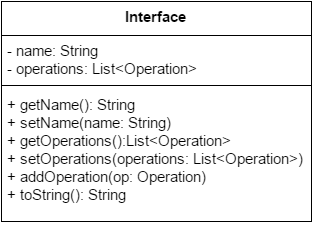

The diagram above was exported from draw.io. Its source (the exported page's mxGraphModel, read from the mxfile embedded in the PNG):
<mxGraphModel dx="1891" dy="653" grid="1" gridSize="10" guides="1" tooltips="1" connect="1" arrows="1" fold="1" page="1" pageScale="1" pageWidth="826" pageHeight="1169" background="#ffffff" math="0" shadow="0">
  <root>
    <mxCell id="0" />
    <mxCell id="1" parent="0" />
    <mxCell id="2" value="Interface" style="swimlane;html=1;fontStyle=1;align=center;verticalAlign=top;childLayout=stackLayout;horizontal=1;startSize=34;horizontalStack=0;resizeParent=1;resizeLast=0;collapsible=1;marginBottom=0;swimlaneFillColor=#ffffff;fontSize=15;" vertex="1" parent="1">
      <mxGeometry x="50" y="37" width="310" height="220" as="geometry">
        <mxRectangle x="50" y="37" width="90" height="34" as="alternateBounds" />
      </mxGeometry>
    </mxCell>
    <mxCell id="3" value="- name: String&lt;div&gt;- operations: List&amp;lt;Operation&amp;gt;&lt;/div&gt;" style="text;html=1;strokeColor=none;fillColor=none;align=left;verticalAlign=top;spacingLeft=4;spacingRight=4;whiteSpace=wrap;overflow=hidden;rotatable=0;points=[[0,0.5],[1,0.5]];portConstraint=eastwest;fontSize=15;" vertex="1" parent="2">
      <mxGeometry y="34" width="310" height="46" as="geometry" />
    </mxCell>
    <mxCell id="4" value="" style="line;html=1;strokeWidth=1;fillColor=none;align=left;verticalAlign=middle;spacingTop=-1;spacingLeft=3;spacingRight=3;rotatable=0;labelPosition=right;points=[];portConstraint=eastwest;fontSize=15;" vertex="1" parent="2">
      <mxGeometry y="80" width="310" height="8" as="geometry" />
    </mxCell>
    <mxCell id="5" value="+ getName(): String&lt;div&gt;+ setName(name: String)&lt;/div&gt;&lt;div&gt;+ getOperations():List&amp;lt;Operation&amp;gt;&lt;/div&gt;&lt;div&gt;+ setOperations(operations: List&amp;lt;Operation&amp;gt;)&lt;/div&gt;&lt;div&gt;+ addOperation(op: Operation)&lt;/div&gt;&lt;div&gt;+ toString():&amp;nbsp;&lt;span&gt;String&lt;/span&gt;&lt;/div&gt;" style="text;html=1;strokeColor=none;fillColor=none;align=left;verticalAlign=top;spacingLeft=4;spacingRight=4;whiteSpace=wrap;overflow=hidden;rotatable=0;points=[[0,0.5],[1,0.5]];portConstraint=eastwest;fontSize=15;" vertex="1" parent="2">
      <mxGeometry y="88" width="310" height="114" as="geometry" />
    </mxCell>
    <mxCell id="6" value="- name: String&lt;div&gt;- operations: List&amp;lt;Operation&amp;gt;&lt;/div&gt;" style="text;html=1;strokeColor=none;fillColor=none;align=left;verticalAlign=top;spacingLeft=4;spacingRight=4;whiteSpace=wrap;overflow=hidden;rotatable=0;points=[[0,0.5],[1,0.5]];portConstraint=eastwest;fontSize=15;" vertex="1" parent="1">
      <mxGeometry x="50" y="71" width="310" height="46" as="geometry" />
    </mxCell>
    <mxCell id="7" value="" style="line;html=1;strokeWidth=1;fillColor=none;align=left;verticalAlign=middle;spacingTop=-1;spacingLeft=3;spacingRight=3;rotatable=0;labelPosition=right;points=[];portConstraint=eastwest;fontSize=15;" vertex="1" parent="1">
      <mxGeometry x="50" y="117" width="310" height="8" as="geometry" />
    </mxCell>
    <mxCell id="8" value="+ getName(): String&lt;div&gt;+ setName(name: String)&lt;/div&gt;&lt;div&gt;+ getOperations():List&amp;lt;Operation&amp;gt;&lt;/div&gt;&lt;div&gt;+ setOperations(operations: List&amp;lt;Operation&amp;gt;)&lt;/div&gt;&lt;div&gt;+ addOperation(op: Operation)&lt;/div&gt;&lt;div&gt;+ toString():&amp;nbsp;&lt;span&gt;String&lt;/span&gt;&lt;/div&gt;" style="text;html=1;strokeColor=none;fillColor=none;align=left;verticalAlign=top;spacingLeft=4;spacingRight=4;whiteSpace=wrap;overflow=hidden;rotatable=0;points=[[0,0.5],[1,0.5]];portConstraint=eastwest;fontSize=15;" vertex="1" parent="1">
      <mxGeometry x="50" y="125" width="310" height="114" as="geometry" />
    </mxCell>
    <mxCell id="9" style="edgeStyle=orthogonalEdgeStyle;rounded=0;html=1;exitX=0.5;exitY=1;entryX=0.5;entryY=1;jettySize=auto;orthogonalLoop=1;" edge="1" source="2" target="2" parent="1">
      <mxGeometry x="204.71428571428578" y="257.0000000000001" as="geometry" />
    </mxCell>
  </root>
</mxGraphModel>